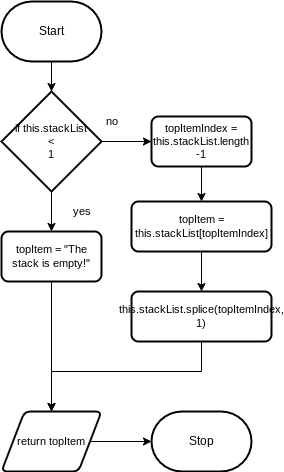

The diagram above was exported from draw.io. Its source (the exported page's mxGraphModel, read from the mxfile embedded in the PNG):
<mxGraphModel dx="840" dy="692" grid="1" gridSize="10" guides="1" tooltips="1" connect="1" arrows="1" fold="1" page="1" pageScale="1" pageWidth="827" pageHeight="1169" math="0" shadow="0">
  <root>
    <mxCell id="0" />
    <mxCell id="1" parent="0" />
    <mxCell id="2" style="edgeStyle=orthogonalEdgeStyle;html=1;rounded=0;" edge="1" parent="1" source="3">
      <mxGeometry relative="1" as="geometry">
        <mxPoint x="330" y="210" as="targetPoint" />
      </mxGeometry>
    </mxCell>
    <mxCell id="3" value="Start" style="strokeWidth=2;html=1;shape=mxgraph.flowchart.terminator;whiteSpace=wrap;" vertex="1" parent="1">
      <mxGeometry x="280" y="120" width="100" height="60" as="geometry" />
    </mxCell>
    <mxCell id="4" value="Stop" style="strokeWidth=2;html=1;shape=mxgraph.flowchart.terminator;whiteSpace=wrap;" vertex="1" parent="1">
      <mxGeometry x="430" y="530" width="100" height="60" as="geometry" />
    </mxCell>
    <mxCell id="12" style="edgeStyle=orthogonalEdgeStyle;shape=connector;rounded=0;html=1;labelBackgroundColor=default;strokeColor=default;fontFamily=Helvetica;fontSize=11;fontColor=default;endArrow=classic;" edge="1" parent="1" source="9" target="10">
      <mxGeometry relative="1" as="geometry" />
    </mxCell>
    <mxCell id="19" style="edgeStyle=orthogonalEdgeStyle;shape=connector;rounded=0;html=1;labelBackgroundColor=default;strokeColor=default;fontFamily=Helvetica;fontSize=11;fontColor=default;endArrow=classic;" edge="1" parent="1" source="9" target="18">
      <mxGeometry relative="1" as="geometry" />
    </mxCell>
    <mxCell id="9" value="if this.stackList&lt;br&gt;&amp;lt;&lt;br&gt;1" style="strokeWidth=2;html=1;shape=mxgraph.flowchart.decision;whiteSpace=wrap;fontFamily=Helvetica;fontSize=11;fontColor=default;" vertex="1" parent="1">
      <mxGeometry x="280" y="210" width="100" height="100" as="geometry" />
    </mxCell>
    <mxCell id="16" style="edgeStyle=orthogonalEdgeStyle;shape=connector;rounded=0;html=1;labelBackgroundColor=default;strokeColor=default;fontFamily=Helvetica;fontSize=11;fontColor=default;endArrow=classic;" edge="1" parent="1" source="10" target="14">
      <mxGeometry relative="1" as="geometry" />
    </mxCell>
    <mxCell id="10" value="topItem = &quot;The stack is empty!&quot;" style="rounded=1;whiteSpace=wrap;html=1;absoluteArcSize=1;arcSize=14;strokeWidth=2;fontFamily=Helvetica;fontSize=11;fontColor=default;" vertex="1" parent="1">
      <mxGeometry x="280" y="350" width="100" height="50" as="geometry" />
    </mxCell>
    <mxCell id="13" value="yes" style="text;html=1;align=center;verticalAlign=middle;resizable=0;points=[];autosize=1;strokeColor=none;fillColor=none;fontSize=11;fontFamily=Helvetica;fontColor=default;" vertex="1" parent="1">
      <mxGeometry x="340" y="315" width="40" height="30" as="geometry" />
    </mxCell>
    <mxCell id="15" style="edgeStyle=orthogonalEdgeStyle;shape=connector;rounded=0;html=1;labelBackgroundColor=default;strokeColor=default;fontFamily=Helvetica;fontSize=11;fontColor=default;endArrow=classic;" edge="1" parent="1" source="14" target="4">
      <mxGeometry relative="1" as="geometry" />
    </mxCell>
    <mxCell id="14" value="return topItem" style="shape=parallelogram;html=1;strokeWidth=2;perimeter=parallelogramPerimeter;whiteSpace=wrap;rounded=1;arcSize=12;size=0.23;fontFamily=Helvetica;fontSize=11;fontColor=default;" vertex="1" parent="1">
      <mxGeometry x="280" y="530" width="100" height="60" as="geometry" />
    </mxCell>
    <mxCell id="17" value="no&lt;br&gt;" style="text;html=1;align=center;verticalAlign=middle;resizable=0;points=[];autosize=1;strokeColor=none;fillColor=none;fontSize=11;fontFamily=Helvetica;fontColor=default;" vertex="1" parent="1">
      <mxGeometry x="370" y="225" width="40" height="30" as="geometry" />
    </mxCell>
    <mxCell id="21" style="edgeStyle=orthogonalEdgeStyle;shape=connector;rounded=0;html=1;entryX=0.5;entryY=0;entryDx=0;entryDy=0;labelBackgroundColor=default;strokeColor=default;fontFamily=Helvetica;fontSize=11;fontColor=default;endArrow=classic;" edge="1" parent="1" source="18" target="20">
      <mxGeometry relative="1" as="geometry" />
    </mxCell>
    <mxCell id="18" value="topItemIndex = this.stackList.length&lt;br&gt;-1" style="rounded=1;whiteSpace=wrap;html=1;absoluteArcSize=1;arcSize=14;strokeWidth=2;fontFamily=Helvetica;fontSize=11;fontColor=default;" vertex="1" parent="1">
      <mxGeometry x="430" y="235" width="100" height="50" as="geometry" />
    </mxCell>
    <mxCell id="23" style="edgeStyle=orthogonalEdgeStyle;shape=connector;rounded=0;html=1;entryX=0.5;entryY=0;entryDx=0;entryDy=0;labelBackgroundColor=default;strokeColor=default;fontFamily=Helvetica;fontSize=11;fontColor=default;endArrow=classic;" edge="1" parent="1" source="20" target="22">
      <mxGeometry relative="1" as="geometry" />
    </mxCell>
    <mxCell id="20" value="topItem = this.stackList[topItemIndex]" style="rounded=1;whiteSpace=wrap;html=1;absoluteArcSize=1;arcSize=14;strokeWidth=2;fontFamily=Helvetica;fontSize=11;fontColor=default;" vertex="1" parent="1">
      <mxGeometry x="410" y="320" width="140" height="50" as="geometry" />
    </mxCell>
    <mxCell id="24" style="edgeStyle=orthogonalEdgeStyle;shape=connector;rounded=0;html=1;labelBackgroundColor=default;strokeColor=default;fontFamily=Helvetica;fontSize=11;fontColor=default;endArrow=classic;" edge="1" parent="1" source="22" target="14">
      <mxGeometry relative="1" as="geometry">
        <Array as="points">
          <mxPoint x="480" y="490" />
          <mxPoint x="330" y="490" />
        </Array>
      </mxGeometry>
    </mxCell>
    <mxCell id="22" value="this.stackList.splice(topItemIndex, 1)" style="rounded=1;whiteSpace=wrap;html=1;absoluteArcSize=1;arcSize=14;strokeWidth=2;fontFamily=Helvetica;fontSize=11;fontColor=default;" vertex="1" parent="1">
      <mxGeometry x="410" y="410" width="140" height="50" as="geometry" />
    </mxCell>
  </root>
</mxGraphModel>